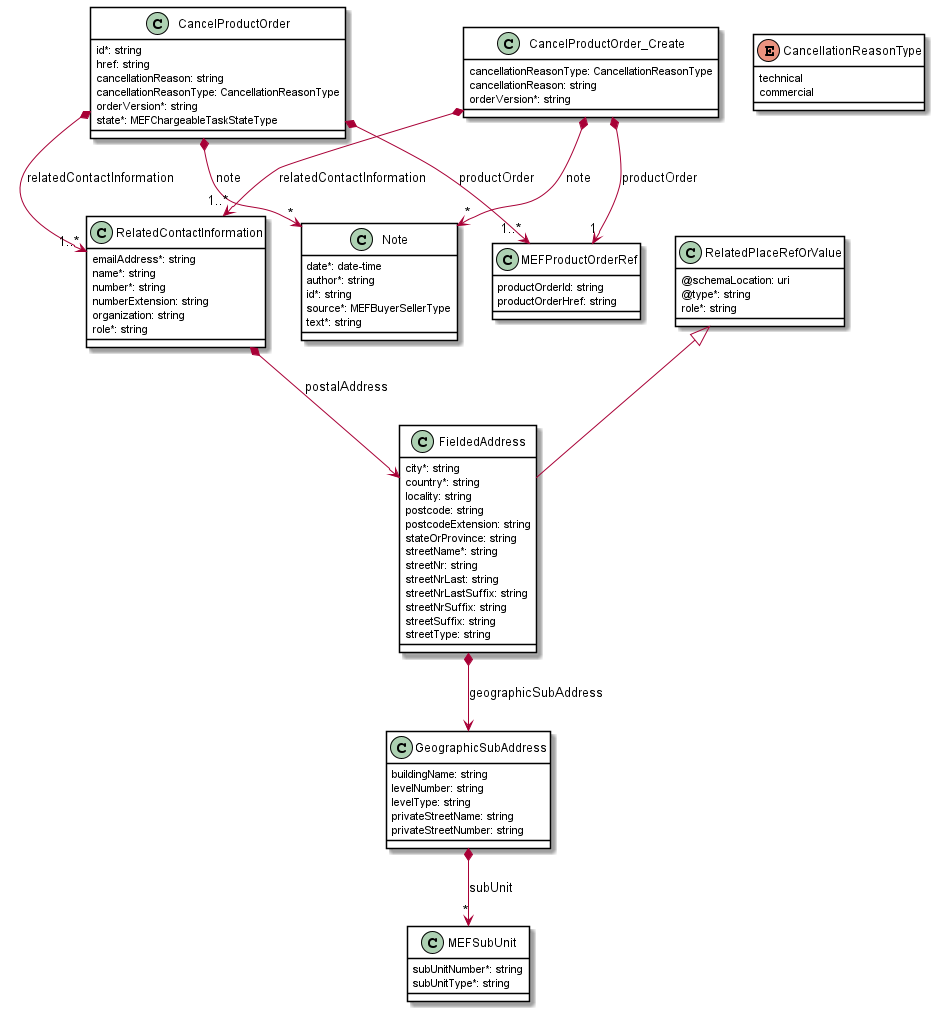

The diagram above was rendered by PlantUML. Its source (embedded in the PNG):
@startuml
skinparam {
    ClassBackgroundColor White
    ClassBorderColor Black
}

class CancelProductOrder {

    id*: string
    href: string
    cancellationReason: string
    cancellationReasonType: CancellationReasonType
    orderVersion*: string
    state*: MEFChargeableTaskStateType
}

CancelProductOrder *-->"*" Note : note
CancelProductOrder *-->"1..*" MEFProductOrderRef : productOrder
CancelProductOrder *-->"1..*" RelatedContactInformation : relatedContactInformation

class CancelProductOrder_Create {

    cancellationReasonType: CancellationReasonType
    cancellationReason: string
    orderVersion*: string
}

CancelProductOrder_Create *-->"*" Note : note
CancelProductOrder_Create *-->"1..*" RelatedContactInformation : relatedContactInformation
CancelProductOrder_Create *-->"1" MEFProductOrderRef : productOrder


class FieldedAddress {

    city*: string
    country*: string
    locality: string
    postcode: string
    postcodeExtension: string
    stateOrProvince: string
    streetName*: string
    streetNr: string
    streetNrLast: string
    streetNrLastSuffix: string
    streetNrSuffix: string
    streetSuffix: string
    streetType: string
}
RelatedPlaceRefOrValue <|-- FieldedAddress

FieldedAddress *--> GeographicSubAddress : geographicSubAddress



class GeographicSubAddress {

    buildingName: string
    levelNumber: string
    levelType: string
    privateStreetName: string
    privateStreetNumber: string
}

GeographicSubAddress *-->"*" MEFSubUnit : subUnit



class Note {

    date*: date-time
    author*: string
    id*: string
    source*: MEFBuyerSellerType
    text*: string
}


class MEFProductOrderRef {

    productOrderId: string
    productOrderHref: string
}


class MEFSubUnit {

    subUnitNumber*: string
    subUnitType*: string
}



class RelatedPlaceRefOrValue {

    @schemaLocation: uri
    @type*: string
    role*: string
}



class RelatedContactInformation {

    emailAddress*: string
    name*: string
    number*: string
    numberExtension: string
    organization: string
    role*: string
}

RelatedContactInformation *--> FieldedAddress : postalAddress

enum CancellationReasonType {

    technical
    commercial
}

@enduml